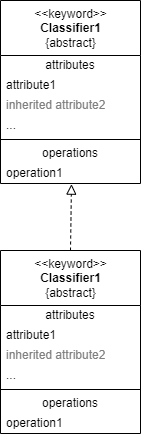

The diagram above was exported from draw.io. Its source (the exported page's mxGraphModel, read from the mxfile embedded in the PNG):
<mxGraphModel dx="903" dy="766" grid="1" gridSize="10" guides="1" tooltips="1" connect="1" arrows="1" fold="1" page="1" pageScale="1" pageWidth="850" pageHeight="1100" math="0" shadow="0">
  <root>
    <mxCell id="0" />
    <mxCell id="1" parent="0" />
    <mxCell id="14" value="&amp;lt;&amp;lt;keyword&amp;gt;&amp;gt;&lt;br&gt;&lt;b&gt;Classifier1&lt;/b&gt;&lt;br&gt;{abstract}" style="swimlane;fontStyle=0;align=center;verticalAlign=top;childLayout=stackLayout;horizontal=1;startSize=55;horizontalStack=0;resizeParent=1;resizeParentMax=0;resizeLast=0;collapsible=0;marginBottom=0;html=1;" vertex="1" parent="1">
      <mxGeometry x="60" y="20" width="140" height="183" as="geometry" />
    </mxCell>
    <mxCell id="15" value="attributes" style="text;html=1;strokeColor=none;fillColor=none;align=center;verticalAlign=middle;spacingLeft=4;spacingRight=4;overflow=hidden;rotatable=0;points=[[0,0.5],[1,0.5]];portConstraint=eastwest;" vertex="1" parent="14">
      <mxGeometry y="55" width="140" height="20" as="geometry" />
    </mxCell>
    <mxCell id="16" value="attribute1" style="text;html=1;strokeColor=none;fillColor=none;align=left;verticalAlign=middle;spacingLeft=4;spacingRight=4;overflow=hidden;rotatable=0;points=[[0,0.5],[1,0.5]];portConstraint=eastwest;" vertex="1" parent="14">
      <mxGeometry y="75" width="140" height="20" as="geometry" />
    </mxCell>
    <mxCell id="17" value="inherited attribute2" style="text;html=1;strokeColor=none;fillColor=none;align=left;verticalAlign=middle;spacingLeft=4;spacingRight=4;overflow=hidden;rotatable=0;points=[[0,0.5],[1,0.5]];portConstraint=eastwest;fontColor=#808080;" vertex="1" parent="14">
      <mxGeometry y="95" width="140" height="20" as="geometry" />
    </mxCell>
    <mxCell id="18" value="..." style="text;html=1;strokeColor=none;fillColor=none;align=left;verticalAlign=middle;spacingLeft=4;spacingRight=4;overflow=hidden;rotatable=0;points=[[0,0.5],[1,0.5]];portConstraint=eastwest;" vertex="1" parent="14">
      <mxGeometry y="115" width="140" height="20" as="geometry" />
    </mxCell>
    <mxCell id="19" value="" style="line;strokeWidth=1;fillColor=none;align=left;verticalAlign=middle;spacingTop=-1;spacingLeft=3;spacingRight=3;rotatable=0;labelPosition=right;points=[];portConstraint=eastwest;" vertex="1" parent="14">
      <mxGeometry y="135" width="140" height="8" as="geometry" />
    </mxCell>
    <mxCell id="20" value="operations" style="text;html=1;strokeColor=none;fillColor=none;align=center;verticalAlign=middle;spacingLeft=4;spacingRight=4;overflow=hidden;rotatable=0;points=[[0,0.5],[1,0.5]];portConstraint=eastwest;" vertex="1" parent="14">
      <mxGeometry y="143" width="140" height="20" as="geometry" />
    </mxCell>
    <mxCell id="21" value="operation1" style="text;html=1;strokeColor=none;fillColor=none;align=left;verticalAlign=middle;spacingLeft=4;spacingRight=4;overflow=hidden;rotatable=0;points=[[0,0.5],[1,0.5]];portConstraint=eastwest;" vertex="1" parent="14">
      <mxGeometry y="163" width="140" height="20" as="geometry" />
    </mxCell>
    <mxCell id="22" value="&amp;lt;&amp;lt;keyword&amp;gt;&amp;gt;&lt;br&gt;&lt;b&gt;Classifier1&lt;/b&gt;&lt;br&gt;{abstract}" style="swimlane;fontStyle=0;align=center;verticalAlign=top;childLayout=stackLayout;horizontal=1;startSize=55;horizontalStack=0;resizeParent=1;resizeParentMax=0;resizeLast=0;collapsible=0;marginBottom=0;html=1;" vertex="1" parent="1">
      <mxGeometry x="60" y="270" width="140" height="183" as="geometry" />
    </mxCell>
    <mxCell id="23" value="attributes" style="text;html=1;strokeColor=none;fillColor=none;align=center;verticalAlign=middle;spacingLeft=4;spacingRight=4;overflow=hidden;rotatable=0;points=[[0,0.5],[1,0.5]];portConstraint=eastwest;" vertex="1" parent="22">
      <mxGeometry y="55" width="140" height="20" as="geometry" />
    </mxCell>
    <mxCell id="24" value="attribute1" style="text;html=1;strokeColor=none;fillColor=none;align=left;verticalAlign=middle;spacingLeft=4;spacingRight=4;overflow=hidden;rotatable=0;points=[[0,0.5],[1,0.5]];portConstraint=eastwest;" vertex="1" parent="22">
      <mxGeometry y="75" width="140" height="20" as="geometry" />
    </mxCell>
    <mxCell id="25" value="inherited attribute2" style="text;html=1;strokeColor=none;fillColor=none;align=left;verticalAlign=middle;spacingLeft=4;spacingRight=4;overflow=hidden;rotatable=0;points=[[0,0.5],[1,0.5]];portConstraint=eastwest;fontColor=#808080;" vertex="1" parent="22">
      <mxGeometry y="95" width="140" height="20" as="geometry" />
    </mxCell>
    <mxCell id="26" value="..." style="text;html=1;strokeColor=none;fillColor=none;align=left;verticalAlign=middle;spacingLeft=4;spacingRight=4;overflow=hidden;rotatable=0;points=[[0,0.5],[1,0.5]];portConstraint=eastwest;" vertex="1" parent="22">
      <mxGeometry y="115" width="140" height="20" as="geometry" />
    </mxCell>
    <mxCell id="27" value="" style="line;strokeWidth=1;fillColor=none;align=left;verticalAlign=middle;spacingTop=-1;spacingLeft=3;spacingRight=3;rotatable=0;labelPosition=right;points=[];portConstraint=eastwest;" vertex="1" parent="22">
      <mxGeometry y="135" width="140" height="8" as="geometry" />
    </mxCell>
    <mxCell id="28" value="operations" style="text;html=1;strokeColor=none;fillColor=none;align=center;verticalAlign=middle;spacingLeft=4;spacingRight=4;overflow=hidden;rotatable=0;points=[[0,0.5],[1,0.5]];portConstraint=eastwest;" vertex="1" parent="22">
      <mxGeometry y="143" width="140" height="20" as="geometry" />
    </mxCell>
    <mxCell id="29" value="operation1" style="text;html=1;strokeColor=none;fillColor=none;align=left;verticalAlign=middle;spacingLeft=4;spacingRight=4;overflow=hidden;rotatable=0;points=[[0,0.5],[1,0.5]];portConstraint=eastwest;" vertex="1" parent="22">
      <mxGeometry y="163" width="140" height="20" as="geometry" />
    </mxCell>
    <mxCell id="30" value="" style="endArrow=block;startArrow=none;endFill=0;startFill=0;endSize=8;html=1;verticalAlign=bottom;dashed=1;labelBackgroundColor=none;exitX=0.5;exitY=0;exitDx=0;exitDy=0;entryX=0.507;entryY=1.033;entryDx=0;entryDy=0;entryPerimeter=0;" edge="1" parent="1" source="22" target="21">
      <mxGeometry width="160" relative="1" as="geometry">
        <mxPoint x="340" y="380" as="sourcePoint" />
        <mxPoint x="500" y="380" as="targetPoint" />
      </mxGeometry>
    </mxCell>
  </root>
</mxGraphModel>